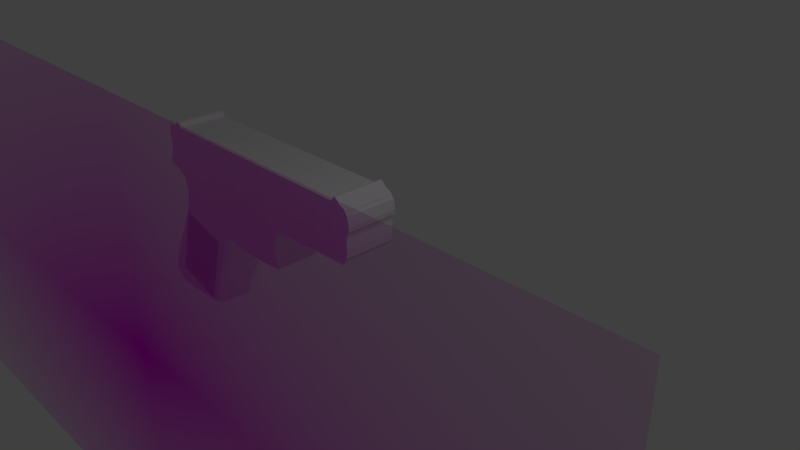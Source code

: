 # Source: untitled.blend  (saved by Blender 2.79.0; exported with 4.5.12 LTS)
import bpy
from mathutils import Matrix  # noqa: F401  (used for matrix-valued properties, if any)

bpy.ops.wm.read_factory_settings(use_empty=True)
scene = bpy.context.scene
scene.name = 'Scene'

# ---- collections
col_collection_1 = bpy.data.collections.new('Collection 1'); scene.collection.children.link(col_collection_1)

# ---- images (referenced by path relative to the original .blend; pixels are not part of the script)
import os
ASSET_DIR = os.environ.get("B2B_ASSET_DIR", "")  # directory of the original .blend (textures are referenced by path, not embedded)
HERE = os.path.dirname(os.path.abspath(__file__))  # packed textures are extracted next to this script under _unpacked/

def load_image(name, relpath, width, height, colorspace="sRGB"):
    """Load a texture the original file referenced (path relative to the .blend, or extracted next to this script)."""
    p = next((c for c in (os.path.join(HERE, relpath), os.path.join(ASSET_DIR, relpath)) if relpath and os.path.exists(c)), "")
    if p:
        img = bpy.data.images.load(p, check_existing=True)
        img.name = name
    else:  # same state as the original file: an image datablock whose file is absent (Cycles renders it pink)
        img = bpy.data.images.new(name, width, height)
        img.source = "FILE"
        img.filepath = "//" + (relpath or name)
    img.colorspace_settings.name = colorspace
    return img
img_2_dimensions_png = load_image('2.Dimensions.png', '2.Dimensions.png', 1024, 1024, 'sRGB')

# ---- materials (node trees are filled in below, after node groups)
mat_2_dimensions = bpy.data.materials.new('2.Dimensions')
mat_2_dimensions.alpha_threshold = 0.0
mat_2_dimensions.roughness = 0.5
mat_2_dimensions.specular_intensity = 0.0

# ---- material node trees
mat_2_dimensions.use_nodes = True; mat_2_dimensions.node_tree.nodes.clear()
_N = mat_2_dimensions.node_tree.nodes; _L = mat_2_dimensions.node_tree.links
n0 = _N.new('ShaderNodeOutputMaterial'); n0.name = 'Material Output'; n0.location = (300, 300)
n1 = _N.new('ShaderNodeTexImage'); n1.name = 'Image Texture'; n1.location = (-400, 60)
n1.width = 140
n1.image = img_2_dimensions_png
n1.extension = 'CLIP'
n2 = _N.new('ShaderNodeBsdfDiffuse'); n2.name = 'Diffuse BSDF'; n2.location = (-200, 60)
n3 = _N.new('ShaderNodeBsdfTransparent'); n3.name = 'Transparent BSDF'; n3.location = (-200, 240)
n4 = _N.new('ShaderNodeMixShader'); n4.name = 'Mix Shader'; n4.location = (0, 300)
_L.new(n1.outputs[0], n2.inputs[0])
_L.new(n1.outputs[1], n4.inputs[0])
_L.new(n3.outputs[0], n4.inputs[1])
_L.new(n2.outputs[0], n4.inputs[2])
_L.new(n4.outputs[0], n0.inputs[0])
n0.is_active_output = True

# ---- world
world_world = bpy.data.worlds.new('World'); scene.world = world_world
world_world.color = (0.05088, 0.05088, 0.05088)
world_world.use_sun_shadow = False
world_world.sun_shadow_jitter_overblur = 0.0
world_world.cycles.sampling_method = 'MANUAL'

# ---- cameras
cam_camera = bpy.data.cameras.new('Camera')
cam_camera.clip_end = 100.0
cam_camera.lens = 35.0
cam_camera.sensor_width = 32.0
cam_camera.sensor_height = 18.0
cam_camera.ortho_scale = 7.314
cam_camera.dof.focus_distance = 0.0

# ---- lights
light_lamp = bpy.data.lights.new('Lamp', 'POINT')
light_lamp.transmission_factor = 0.0
light_lamp.cutoff_distance = 30.0
light_lamp.energy = 100.0
light_lamp.shadow_buffer_clip_start = 1.001
light_lamp.shadow_soft_size = 0.1
light_lamp.shadow_maximum_resolution = 0.006
light_lamp.use_absolute_resolution = True

# ---- meshes
me_cube_003 = bpy.data.meshes.new('Cube.003')
me_cube_003.from_pydata([(-1.0, -1.0, -1.0), (-1.0, -1.0, 1.0), (-1.0, 1.0, -1.0), (-1.0, 1.0, 1.0), (1.0, -1.0, -1.0), (1.0, -1.0, 1.0), (1.0, 1.0, -1.0), (1.0, 1.0, 1.0)], [], [(0, 1, 3, 2), (2, 3, 7, 6), (6, 7, 5, 4), (4, 5, 1, 0), (2, 6, 4, 0), (7, 3, 1, 5)])
me_cube_003.use_remesh_preserve_volume = False
me_cube_003.use_remesh_preserve_attributes = False
me_cube_003.use_mirror_vertex_groups = False
me_cube_003.update()
me_cube_002 = bpy.data.meshes.new('Cube.002')
me_cube_002.from_pydata([(-1.0, -1.0, -1.0), (-1.0, -1.0, 1.0), (-1.0, 1.0, -1.0), (-1.0, 1.0, 1.0), (1.0, -1.0, -1.0), (1.0, -1.0, 1.0), (1.0, 1.0, -1.0), (1.0, 1.0, 1.0)], [], [(0, 1, 3, 2), (2, 3, 7, 6), (6, 7, 5, 4), (4, 5, 1, 0), (2, 6, 4, 0), (7, 3, 1, 5)])
me_cube_002.use_remesh_preserve_volume = False
me_cube_002.use_remesh_preserve_attributes = False
me_cube_002.use_mirror_vertex_groups = False
me_cube_002.update()
me_cube_001 = bpy.data.meshes.new('Cube.001')
me_cube_001.from_pydata([(-1.0, -1.0, -1.0), (-1.0, -1.0, 1.0), (-1.0, 1.0, -1.0), (-1.0, 1.0, 1.0), (1.0, -1.0, -1.0), (1.0, -1.0, 1.0), (1.0, 1.0, -1.0), (1.0, 1.0, 1.0)], [], [(0, 1, 3, 2), (2, 3, 7, 6), (6, 7, 5, 4), (4, 5, 1, 0), (2, 6, 4, 0), (7, 3, 1, 5)])
me_cube_001.use_remesh_preserve_volume = False
me_cube_001.use_remesh_preserve_attributes = False
me_cube_001.use_mirror_vertex_groups = False
me_cube_001.update()
me_cube = bpy.data.meshes.new('Cube')
me_cube.from_pydata([(-1.0, -1.0, -1.0), (-1.0, -1.0, 1.0), (-1.0, 1.0, -1.0), (-1.0, 1.0, 1.0), (1.0, -1.0, -1.0), (1.0, -1.0, 1.0), (1.0, 1.0, -1.0), (1.0, 1.0, 1.0)], [], [(0, 1, 3, 2), (2, 3, 7, 6), (6, 7, 5, 4), (4, 5, 1, 0), (2, 6, 4, 0), (7, 3, 1, 5)])
me_cube.use_remesh_preserve_volume = False
me_cube.use_remesh_preserve_attributes = False
me_cube.use_mirror_vertex_groups = False
me_cube.update()
me_plane = bpy.data.meshes.new('Plane')
me_plane.from_pydata([(-0.6799, 1.19, 0.001908), (-0.6799, 1.19, 0.006004), (-0.6799, 1.191, 0.009944), (-0.6799, 1.193, 0.01357), (-0.6799, 1.196, 0.01676), (-0.6799, 1.199, 0.01937), (-0.6799, 1.203, 0.02131), (-0.6799, 1.207, 0.0225), (-0.6799, 1.211, 0.02291), (-0.6799, 1.215, 0.0225), (-0.6799, 1.218, 0.02131), (-0.6799, 1.222, 0.01937), (-0.6799, 1.225, 0.01676), (-0.6799, 1.228, 0.01357), (-0.6799, 1.23, 0.009944), (-0.6799, 1.231, 0.006004), (-0.6799, 1.231, 0.001908), (-0.2625, 1.253, 0.001945), (-0.2625, 1.619, 0.001945), (-0.2682, 1.253, 0.008765), (-0.2682, 1.619, 0.008765), (-0.2759, 1.253, 0.01474), (-0.2759, 1.619, 0.01474), (-0.2853, 1.253, 0.01965), (-0.2853, 1.619, 0.01965), (-0.296, 1.253, 0.0233), (-0.296, 1.619, 0.0233), (-0.3077, 1.253, 0.02554), (-0.3077, 1.619, 0.02554), (-0.3198, 1.253, 0.0263), (-0.3198, 1.619, 0.0263), (-0.3319, 1.253, 0.02554), (-0.3319, 1.619, 0.02554), (-0.3435, 1.253, 0.0233), (-0.3435, 1.619, 0.0233), (-0.3543, 1.253, 0.01965), (-0.3543, 1.619, 0.01965), (-0.3637, 1.253, 0.01474), (-0.3637, 1.619, 0.01474), (-0.3714, 1.253, 0.008765), (-0.3714, 1.619, 0.008765), (-0.3771, 1.253, 0.001945), (-0.3771, 1.619, 0.001945), (-0.0664, 1.253, 0.001945), (-0.0664, 1.619, 0.001945), (-0.07213, 1.253, 0.008765), (-0.07213, 1.619, 0.008765), (-0.07985, 1.253, 0.01474), (-0.07985, 1.619, 0.01474), (-0.08925, 1.253, 0.01965), (-0.08925, 1.619, 0.01965), (-0.09998, 1.253, 0.0233), (-0.09998, 1.619, 0.0233), (-0.1116, 1.253, 0.02554), (-0.1116, 1.619, 0.02554), (-0.1237, 1.253, 0.0263), (-0.1237, 1.619, 0.0263), (-0.1358, 1.253, 0.02554), (-0.1358, 1.619, 0.02554), (-0.1475, 1.253, 0.0233), (-0.1475, 1.619, 0.0233), (-0.1582, 1.253, 0.01965), (-0.1582, 1.619, 0.01965), (-0.1676, 1.253, 0.01474), (-0.1676, 1.619, 0.01474), (-0.1753, 1.253, 0.008765), (-0.1753, 1.619, 0.008765), (-0.1811, 1.253, 0.001945), (-0.1811, 1.619, 0.001945), (0.08065, 1.253, 0.001945), (0.08065, 1.619, 0.001945), (0.07491, 1.253, 0.008765), (0.07491, 1.619, 0.008765), (0.0672, 1.253, 0.01474), (0.0672, 1.619, 0.01474), (0.05779, 1.253, 0.01965), (0.05779, 1.619, 0.01965), (0.04707, 1.253, 0.0233), (0.04707, 1.619, 0.0233), (0.03543, 1.253, 0.02554), (0.03543, 1.619, 0.02554), (0.02332, 1.253, 0.0263), (0.02332, 1.619, 0.0263), (0.01121, 1.253, 0.02554), (0.01121, 1.619, 0.02554), (-0.0004276, 1.253, 0.0233), (-0.0004276, 1.619, 0.0233), (-0.01116, 1.253, 0.01965), (-0.01116, 1.619, 0.01965), (-0.02056, 1.253, 0.01474), (-0.02056, 1.619, 0.01474), (-0.02828, 1.253, 0.008765), (-0.02828, 1.619, 0.008765), (-0.03401, 1.253, 0.001945), (-0.03401, 1.619, 0.001945), (0.4299, 1.253, 0.001945), (0.4299, 1.619, 0.001945), (0.4241, 1.253, 0.008765), (0.4241, 1.619, 0.008765), (0.4164, 1.253, 0.01474), (0.4164, 1.619, 0.01474), (0.407, 1.253, 0.01965), (0.407, 1.619, 0.01965), (0.3963, 1.253, 0.0233), (0.3963, 1.619, 0.0233), (0.3847, 1.253, 0.02554), (0.3847, 1.619, 0.02554), (0.3726, 1.253, 0.0263), (0.3726, 1.619, 0.0263), (0.3604, 1.253, 0.02554), (0.3604, 1.619, 0.02554), (0.3488, 1.253, 0.0233), (0.3488, 1.619, 0.0233), (0.3381, 1.253, 0.01965), (0.3381, 1.619, 0.01965), (0.3287, 1.253, 0.01474), (0.3287, 1.619, 0.01474), (0.321, 1.253, 0.008765), (0.321, 1.619, 0.008765), (0.3152, 1.253, 0.001945), (0.3152, 1.619, 0.001945), (0.5831, 1.253, 0.001945), (0.5831, 1.619, 0.001945), (0.5773, 1.253, 0.008765), (0.5773, 1.619, 0.008765), (0.5696, 1.253, 0.01474), (0.5696, 1.619, 0.01474), (0.5602, 1.253, 0.01965), (0.5602, 1.619, 0.01965), (0.5495, 1.253, 0.0233), (0.5495, 1.619, 0.0233), (0.5378, 1.253, 0.02554), (0.5378, 1.619, 0.02554), (0.5257, 1.253, 0.0263), (0.5257, 1.619, 0.0263), (0.5136, 1.253, 0.02554), (0.5136, 1.619, 0.02554), (0.502, 1.253, 0.0233), (0.502, 1.619, 0.0233), (0.4913, 1.253, 0.01965), (0.4913, 1.619, 0.01965), (0.4818, 1.253, 0.01474), (0.4818, 1.619, 0.01474), (0.4741, 1.253, 0.008765), (0.4741, 1.619, 0.008765), (0.4684, 1.253, 0.001945), (0.4684, 1.619, 0.001945), (0.7485, 1.253, 0.001945), (0.7485, 1.619, 0.001945), (0.7428, 1.253, 0.008765), (0.7428, 1.619, 0.008765), (0.735, 1.253, 0.01474), (0.735, 1.619, 0.01474), (0.7256, 1.253, 0.01965), (0.7256, 1.619, 0.01965), (0.7149, 1.253, 0.0233), (0.7149, 1.619, 0.0233), (0.7033, 1.253, 0.02554), (0.7033, 1.619, 0.02554), (0.6912, 1.253, 0.0263), (0.6912, 1.619, 0.0263), (0.679, 1.253, 0.02554), (0.679, 1.619, 0.02554), (0.6674, 1.253, 0.0233), (0.6674, 1.619, 0.0233), (0.6567, 1.253, 0.01965), (0.6567, 1.619, 0.01965), (0.6473, 1.253, 0.01474), (0.6473, 1.619, 0.01474), (0.6396, 1.253, 0.008765), (0.6396, 1.619, 0.008765), (0.6338, 1.253, 0.001945), (0.6338, 1.619, 0.001945), (-0.4437, 0.0, 0.318), (0.3458, -0.01612, 0.318), (-0.04897, -0.00806, 0.318), (-0.6655, -0.5, 0.318), (0.5475, -0.4946, 0.318), (-0.008294, -0.5081, 0.318), (-0.2649, 0.9257, 0.318), (-0.4146, 0.9929, 0.318), (-0.5643, 1.043, 0.318), (-0.7139, 1.043, 0.318), (-0.7844, 1.071, 0.318), (-0.7668, 1.138, 0.318), (-0.7051, 1.222, 0.318), (-0.6787, 1.256, 0.318), (-0.6611, 1.306, 0.318), (-0.6787, 1.318, 0.318), (-0.6787, 1.62, 0.318), (-0.6523, 1.67, 0.318), (-0.6083, 1.693, 0.318), (-0.4234, 1.687, 0.318), (-0.3706, 1.765, 0.318), (-0.2473, 1.765, 0.318), (-0.1945, 1.693, 0.318), (5.106, 1.693, 0.318), (5.132, 1.749, 0.318), (5.194, 1.765, 0.318), (5.255, 1.737, 0.318), (5.308, 1.693, 0.318), (5.423, 1.665, 0.318), (5.475, 1.637, 0.318), (5.493, 1.609, 0.318), (5.537, 1.581, 0.318), (5.555, 1.519, 0.318), (5.572, 1.446, 0.318), (5.563, 1.385, 0.318), (5.519, 1.329, 0.318), (5.502, 1.284, 0.318), (5.502, 1.122, 0.318), (5.484, 1.015, 0.318), (5.423, 0.9537, 0.318), (5.405, 0.9089, 0.318), (3.415, 0.8641, 0.318), (3.292, 0.8361, 0.318), (3.178, 0.741, 0.318), (3.16, 0.5843, 0.318), (3.16, 0.4779, 0.318), (3.195, 0.4107, 0.318), (3.248, 0.2932, 0.318), (3.133, 0.2764, 0.318), (2.165, 0.2484, 0.318), (1.734, 0.2652, 0.318), (1.575, 0.338, 0.318), (1.452, 0.31, 0.318), (1.898, 1.693, 0.318), (2.162, 1.693, 0.318), (1.897, 0.2589, 0.318), (2.537, 1.693, 0.318), (2.897, 1.693, 0.318), (3.11, 1.693, 0.318), (2.868, 0.2687, 0.318), (2.56, 0.2598, 0.318), (5.114, 0.9024, 0.318), (3.478, 0.8655, 0.318), (3.462, 1.693, 0.318), (1.898, 1.638, 0.318), (1.88, 0.2595, 0.318), (-0.6787, 1.377, 0.318), (1.906, 0.2585, 0.318), (1.504, 0.4236, 0.318), (-0.461, 1.282, 0.318), (-0.4437, 0.0, -1.103e-09), (0.3458, -0.01612, -3.989e-10), (-0.04897, -0.00806, -7.512e-10), (-0.6655, -0.5, -1.655e-09), (0.5475, -0.4946, -8.786e-10), (-0.008294, -0.5081, -1.165e-09), (-0.2649, 0.9257, 7.046e-10), (-0.4146, 0.9929, 6.767e-11), (-0.5643, 1.043, -4.1e-10), (-0.7139, 1.043, -4.1e-10), (-0.7844, 1.071, -6.754e-10), (-0.7668, 1.138, -1.312e-09), (-0.7051, 1.222, -2.109e-09), (-0.6787, 1.256, -2.427e-09), (-0.6611, 1.306, -2.905e-09), (-0.6787, 1.318, -3.011e-09), (-0.6787, 1.62, -5.877e-09), (-0.6523, 1.67, -6.355e-09), (-0.6083, 1.693, -6.567e-09), (-0.4234, 1.687, -6.514e-09), (-0.3706, 1.765, -7.257e-09), (-0.2473, 1.765, -7.257e-09), (-0.1945, 1.693, -6.567e-09), (5.106, 1.693, -6.567e-09), (5.132, 1.749, -7.098e-09), (5.194, 1.765, -7.257e-09), (5.255, 1.737, -6.992e-09), (5.308, 1.693, -6.567e-09), (5.423, 1.665, -6.302e-09), (5.475, 1.637, -6.036e-09), (5.493, 1.609, -5.771e-09), (5.537, 1.581, -5.506e-09), (5.555, 1.519, -4.922e-09), (5.572, 1.446, -4.232e-09), (5.563, 1.385, -3.648e-09), (5.519, 1.329, -3.117e-09), (5.502, 1.284, -2.692e-09), (5.502, 1.122, -1.153e-09), (5.484, 1.015, -1.446e-10), (5.423, 0.9537, 4.392e-10), (5.405, 0.9089, 8.639e-10), (3.415, 0.8641, 1.288e-09), (3.292, 0.8361, 1.554e-09), (3.178, 0.741, 2.456e-09), (3.16, 0.5843, 3.942e-09), (3.16, 0.4779, 4.951e-09), (3.195, 0.4107, 5.588e-09), (3.248, 0.2932, 6.703e-09), (3.133, 0.2764, 6.862e-09), (2.165, 0.2484, 7.127e-09), (1.734, 0.2652, 6.968e-09), (1.575, 0.338, 6.278e-09), (1.452, 0.31, 6.543e-09), (1.898, 1.693, -6.567e-09), (2.162, 1.693, -6.567e-09), (1.897, 0.2589, 7.028e-09), (2.537, 1.693, -6.567e-09), (2.897, 1.693, -6.567e-09), (3.11, 1.693, -6.567e-09), (2.868, 0.2687, 6.934e-09), (2.56, 0.2598, 7.019e-09), (5.114, 0.9024, 9.26e-10), (3.478, 0.8655, 1.275e-09), (3.462, 1.693, -6.567e-09), (1.898, 1.638, -6.051e-09), (1.88, 0.2595, 7.022e-09), (-0.6787, 1.377, -3.574e-09), (1.906, 0.2585, 7.032e-09), (1.504, 0.4236, 5.466e-09), (-0.461, 1.282, -2.673e-09), (0.7494, 1.619, -6.519e-09), (0.6329, 1.619, -5.588e-09), (0.7494, 1.253, -2.212e-09), (0.6329, 1.253, -2.328e-09), (0.584, 1.619, -5.588e-09), (0.4675, 1.619, -5.588e-09), (0.584, 1.253, -3.143e-09), (0.4675, 1.253, -2.328e-09), (0.4675, 1.257, -2.38e-09), (0.584, 1.254, -2.344e-09), (0.4308, 1.619, -6.054e-09), (0.3143, 1.619, -5.704e-09), (0.4308, 1.253, -3.143e-09), (0.3143, 1.253, -2.328e-09), (0.3143, 1.261, -2.429e-09), (0.4308, 1.258, -2.392e-09), (0.08158, 1.619, -5.588e-09), (-0.03494, 1.619, -5.704e-09), (0.08158, 1.253, -2.678e-09), (-0.03494, 1.253, -2.328e-09), (-0.03494, 1.271, -2.539e-09), (0.08158, 1.268, -2.502e-09), (0.2531, 1.619, -5.588e-09), (0.1366, 1.619, -5.355e-09), (0.2522, 1.253, -2.422e-09), (0.2531, 1.253, -3.26e-09), (0.2531, 1.253, -1.863e-09), (0.1397, 1.253, -2.59e-09), (0.1376, 1.253, -2.794e-09), (0.1376, 1.253, -2.794e-09), (0.1366, 1.253, -2.678e-09), (0.1366, 1.253, -2.445e-09), (0.1366, 1.266, -2.485e-09), (0.2531, 1.263, -2.448e-09), (-0.06547, 1.619, -6.054e-09), (-0.182, 1.619, -5.588e-09), (-0.06547, 1.253, -4.889e-09), (-0.182, 1.253, -2.328e-09), (-0.182, 1.275, -2.585e-09), (-0.06547, 1.271, -2.548e-09), (-0.2615, 1.619, -5.588e-09), (-0.378, 1.619, -5.704e-09), (-0.2615, 1.253, -7.101e-09), (-0.378, 1.253, -2.445e-09), (-0.378, 1.28, -2.647e-09), (-0.2615, 1.277, -2.61e-09), (5.502, 1.193, 0.01357), (-0.6799, 1.19, -1.746e-09), (-0.6799, 1.231, -2.212e-09), (5.502, 1.23, 0.009944), (5.502, 1.228, 0.01357), (5.502, 1.231, 0.006004), (5.502, 1.225, 0.01676), (5.502, 1.215, 0.0225), (5.502, 1.211, 0.02291), (5.502, 1.218, 0.02131), (5.502, 1.19, -1.803e-09), (5.111, 1.19, -1.803e-09), (3.472, 1.19, -1.803e-09), (3.118, 1.19, -1.803e-09), (2.887, 1.19, -1.803e-09), (5.502, 1.19, 0.001908), (2.545, 1.19, -1.803e-09), (2.163, 1.19, -1.803e-09), (1.901, 1.19, -1.803e-09), (1.898, 1.19, -1.803e-09), (-0.2508, 1.19, -1.803e-09), (-0.4105, 1.19, -1.803e-09), (5.502, 1.207, 0.0225), (5.502, 1.19, 0.006004), (5.502, 1.199, 0.01937), (5.502, 1.196, 0.01676), (5.502, 1.191, 0.009944), (5.502, 1.231, 0.001908), (5.502, 1.222, 0.01937), (2.163, 1.231, -2.191e-09), (1.901, 1.231, -2.191e-09), (1.898, 1.231, -2.191e-09), (-0.3446, 1.231, -2.191e-09), (-0.433, 1.231, -2.191e-09), (5.502, 1.231, -2.191e-09), (5.11, 1.231, -2.191e-09), (3.471, 1.231, -2.191e-09), (3.117, 1.231, -2.191e-09), (2.888, 1.231, -2.191e-09), (2.545, 1.231, -2.191e-09), (5.502, 1.203, 0.02131), (-1.152, -0.871, 0.2811), (-1.119, -0.8446, 0.318), (0.7296, -0.7313, 0.2811), (0.7289, -0.6589, 0.318), (-0.8329, -0.2311, 0.281), (-0.8791, -0.3555, 0.318), (1.336, 0.2807, 0.318), (1.372, 0.2693, 0.2811), (1.405, 0.286, 0.318), (1.396, 0.2973, 0.318), (-0.8874, -1.0, 0.2811), (-0.8718, -0.9648, 0.318), (-0.3947, 0.2335, 0.318), (-0.3755, 0.3252, 0.281), (-1.066, -0.5459, 0.2811), (-1.034, -0.5655, 0.318), (1.091, -0.03134, 0.318), (1.135, -0.03224, 0.2811), (0.6642, -0.9477, 0.318), (0.6732, -0.9828, 0.2811), (-0.1857, 0.769, 0.2811), (-0.1705, 0.7466, 0.318), (-0.1505, 0.7577, 0.318), (-0.2024, 0.8019, 0.318), (-0.2352, 0.5315, 0.318), (-0.2469, 0.5654, 0.2811), (0.0295, -0.9727, 0.318), (0.03238, -1.008, 0.2811), (-1.129, -0.7272, 0.318), (-1.17, -0.7472, 0.2811), (0.8798, -0.3972, 0.318), (0.9324, -0.3818, 0.2811), (-1.119, -0.8446, -3.384e-09), (-1.152, -0.871, 0.03694), (0.7289, -0.6589, -3.352e-09), (0.7296, -0.7313, 0.03694), (-0.8791, -0.3555, 8.808e-09), (-0.8329, -0.2311, 0.03694), (1.372, 0.2693, 0.03694), (1.336, 0.2807, 6.821e-09), (1.396, 0.2973, 6.664e-09), (1.405, 0.286, 6.771e-09), (-0.8718, -0.9648, -2.168e-09), (-0.8874, -1.0, 0.03694), (-0.3755, 0.3252, 0.03694), (-0.3947, 0.2335, 4.283e-09), (-1.034, -0.5655, 2.318e-09), (-1.066, -0.5459, 0.03694), (1.135, -0.03224, 0.03694), (1.091, -0.03134, 2.664e-10), (0.6732, -0.9828, 0.03694), (0.6642, -0.9477, -1.239e-09), (-0.1705, 0.7466, 2.117e-09), (-0.1857, 0.769, 0.03694), (-0.2024, 0.8019, 1.878e-09), (-0.1505, 0.7577, 2.298e-09), (-0.2469, 0.5654, 0.03694), (-0.2352, 0.5315, 3.833e-09), (0.03238, -1.008, 0.03694), (0.0295, -0.9727, -1.55e-09), (-1.17, -0.7472, 0.03694), (-1.129, -0.7272, -1.022e-09), (0.9324, -0.3818, 0.03694), (0.8798, -0.3972, -1.088e-09)], [(337, 340), (338, 337), (339, 337), (341, 340), (342, 340)], [(0, 1, 382, 374), (1, 2, 385, 382), (2, 3, 359, 385), (3, 4, 384, 359), (4, 5, 383, 384), (5, 6, 399, 383), (6, 7, 381, 399), (7, 8, 367, 381), (8, 9, 366, 367), (9, 10, 368, 366), (10, 11, 387, 368), (11, 12, 365, 387), (12, 13, 363, 365), (13, 14, 362, 363), (14, 15, 364, 362), (15, 16, 386, 364), (16, 361, 392, 391, 390, 389, 388, 398, 397, 396, 395, 394, 393, 386), (17, 19, 20, 18), (19, 21, 22, 20), (21, 23, 24, 22), (23, 25, 26, 24), (25, 27, 28, 26), (27, 29, 30, 28), (29, 31, 32, 30), (31, 33, 34, 32), (33, 35, 36, 34), (35, 37, 38, 36), (37, 39, 40, 38), (39, 41, 42, 40), (41, 356, 357, 354, 42), (43, 45, 46, 44), (45, 47, 48, 46), (47, 49, 50, 48), (49, 51, 52, 50), (51, 53, 54, 52), (53, 55, 56, 54), (55, 57, 58, 56), (57, 59, 60, 58), (59, 61, 62, 60), (61, 63, 64, 62), (63, 65, 66, 64), (65, 67, 68, 66), (67, 350, 351, 348, 68), (69, 71, 72, 70), (71, 73, 74, 72), (73, 75, 76, 74), (75, 77, 78, 76), (77, 79, 80, 78), (79, 81, 82, 80), (81, 83, 84, 82), (83, 85, 86, 84), (85, 87, 88, 86), (87, 89, 90, 88), (89, 91, 92, 90), (91, 93, 94, 92), (93, 332, 333, 330, 94), (95, 97, 98, 96), (97, 99, 100, 98), (99, 101, 102, 100), (101, 103, 104, 102), (103, 105, 106, 104), (105, 107, 108, 106), (107, 109, 110, 108), (109, 111, 112, 110), (111, 113, 114, 112), (113, 115, 116, 114), (115, 117, 118, 116), (117, 119, 120, 118), (119, 326, 327, 324, 120), (121, 123, 124, 122), (123, 125, 126, 124), (125, 127, 128, 126), (127, 129, 130, 128), (129, 131, 132, 130), (131, 133, 134, 132), (133, 135, 136, 134), (135, 137, 138, 136), (137, 139, 140, 138), (139, 141, 142, 140), (141, 143, 144, 142), (143, 145, 146, 144), (145, 320, 321, 318, 146), (147, 149, 150, 148), (149, 151, 152, 150), (151, 153, 154, 152), (153, 155, 156, 154), (155, 157, 158, 156), (157, 159, 160, 158), (159, 161, 162, 160), (161, 163, 164, 162), (163, 165, 166, 164), (165, 167, 168, 166), (167, 169, 170, 168), (169, 171, 172, 170), (171, 316, 314, 172), (225, 224, 223, 238, 241, 409, 408), (414, 404, 437, 447), (429, 414, 447, 460), (419, 427, 458, 450), (178, 177, 174, 175), (420, 423, 179, 249, 454, 453), (428, 176, 173, 415), (176, 178, 175, 173), (413, 425, 456, 444), (175, 174, 421, 424), (431, 402, 435, 462), (410, 400, 433, 443), (406, 409, 241, 242, 179, 423, 422), (226, 237, 240, 222, 227), (227, 222, 233, 229), (229, 233, 232, 230), (230, 232, 221, 231), (231, 221, 220, 219, 218, 217, 216, 215, 214, 235, 236), (236, 235, 234, 196), (196, 234, 213, 212, 211, 210, 209, 208, 207, 206, 205, 204, 203, 202, 201, 200, 199, 198, 197), (240, 237, 228), (239, 242, 241, 238, 228, 237, 189), (189, 237, 226, 195, 194, 193, 192, 191, 190), (225, 408, 407, 438, 441, 295), (179, 242, 239, 188, 187, 186, 185, 184, 183, 182, 181, 180), (440, 439, 455, 454, 249, 380, 379, 311), (244, 452, 455, 439, 449), (247, 244, 449, 463), (459, 248, 247, 451), (248, 245, 244, 247), (461, 446, 243, 246), (246, 243, 245, 248), (243, 445, 457, 245), (245, 457, 452, 244), (446, 436, 445, 243), (451, 247, 463, 434), (442, 246, 248, 459), (296, 297, 388, 389, 307), (297, 299, 398, 388), (299, 300, 397, 398), (300, 301, 396, 397), (301, 306, 395, 396), (306, 266, 394, 395), (266, 267, 268, 269, 270, 271, 272, 273, 274, 275, 276, 277, 278, 279, 393, 394), (310, 298, 378, 377), (309, 259, 307, 315, 313, 314, 316, 322, 317, 318, 321, 328, 323, 324, 327, 346, 335, 336, 345, 334, 329, 330, 333, 352, 347, 348, 351, 358, 353, 354, 357, 312), (259, 260, 261, 262, 263, 264, 265, 296, 307), (295, 441, 440, 311, 308, 293, 294), (249, 250, 251, 252, 253, 254, 255, 256, 257, 258, 309, 312, 392, 361, 360, 380), (401, 411, 176, 428), (418, 403, 430, 177), (174, 416, 406, 422, 421), (415, 173, 412, 405), (402, 419, 450, 435), (173, 175, 424, 412), (407, 417, 448, 438), (177, 430, 416, 174), (426, 418, 177, 178), (432, 461, 246, 442), (411, 426, 178, 176), (417, 431, 462, 448), (404, 413, 444, 437), (425, 420, 453, 456), (179, 180, 250, 249), (180, 181, 251, 250), (181, 182, 252, 251), (182, 183, 253, 252), (183, 184, 254, 253), (184, 185, 255, 254), (185, 186, 256, 255), (186, 187, 257, 256), (187, 188, 258, 257), (239, 189, 259, 309), (189, 190, 260, 259), (190, 191, 261, 260), (191, 192, 262, 261), (192, 193, 263, 262), (193, 194, 264, 263), (194, 195, 265, 264), (236, 196, 266, 306), (196, 197, 267, 266), (197, 198, 268, 267), (198, 199, 269, 268), (199, 200, 270, 269), (200, 201, 271, 270), (201, 202, 272, 271), (202, 203, 273, 272), (203, 204, 274, 273), (204, 205, 275, 274), (205, 206, 276, 275), (206, 207, 277, 276), (207, 208, 278, 277), (208, 209, 279, 278), (209, 210, 280, 369, 374, 382, 385, 359, 384, 383, 399, 381, 367, 366, 368, 387, 365, 363, 362, 364, 386, 393, 279), (210, 211, 281, 280), (211, 212, 282, 281), (212, 213, 283, 282), (235, 214, 284, 305), (214, 215, 285, 284), (215, 216, 286, 285), (216, 217, 287, 286), (217, 218, 288, 287), (218, 219, 289, 288), (219, 220, 290, 289), (220, 221, 291, 290), (233, 222, 292, 303), (238, 223, 293, 308), (223, 224, 294, 293), (224, 225, 295, 294), (427, 410, 443, 458), (195, 226, 296, 265), (226, 227, 297, 296), (240, 228, 298, 310), (227, 229, 299, 297), (229, 230, 300, 299), (230, 231, 301, 300), (221, 232, 302, 291), (232, 233, 303, 302), (213, 234, 304, 283), (234, 235, 305, 304), (231, 236, 306, 301), (228, 238, 308, 298), (188, 239, 309, 258), (222, 240, 310, 292), (313, 148, 150, 152, 154, 156, 158, 160, 162, 164, 166, 168, 170, 172, 314), (315, 147, 148, 313), (312, 357, 356, 355, 358, 351, 350, 349, 352, 333, 332, 331, 334, 345, 344, 343, 341, 338, 339, 346, 327, 326, 325, 328, 321, 320, 319, 322, 316, 315, 307, 390, 391), (316, 171, 169, 167, 165, 163, 161, 159, 157, 155, 153, 151, 149, 147, 315), (317, 122, 124, 126, 128, 130, 132, 134, 136, 138, 140, 142, 144, 146, 318), (319, 121, 122, 317, 322), (320, 145, 143, 141, 139, 137, 135, 133, 131, 129, 127, 125, 123, 121, 319), (323, 96, 98, 100, 102, 104, 106, 108, 110, 112, 114, 116, 118, 120, 324), (325, 95, 96, 323, 328), (326, 119, 117, 115, 113, 111, 109, 107, 105, 103, 101, 99, 97, 95, 325), (329, 70, 72, 74, 76, 78, 80, 82, 84, 86, 88, 90, 92, 94, 330), (331, 69, 70, 329, 334), (332, 93, 91, 89, 87, 85, 83, 81, 79, 77, 75, 73, 71, 69, 331), (347, 44, 46, 48, 50, 52, 54, 56, 58, 60, 62, 64, 66, 68, 348), (349, 43, 44, 347, 352), (350, 67, 65, 63, 61, 59, 57, 55, 53, 51, 49, 47, 45, 43, 349), (353, 18, 20, 22, 24, 26, 28, 30, 32, 34, 36, 38, 40, 42, 354), (355, 17, 18, 353, 358), (356, 41, 39, 37, 35, 33, 31, 29, 27, 25, 23, 21, 19, 17, 355), (336, 335, 337, 344), (372, 371, 305, 284, 285, 286, 287, 288, 289, 290, 291), (361, 16, 15, 14, 13, 12, 11, 10, 9, 8, 7, 6, 5, 4, 3, 2, 1, 0, 360), (377, 376, 292, 310), (360, 0, 374, 369, 370, 371, 372, 373, 375, 376, 377, 378, 379, 380), (379, 378, 298, 308, 311), (370, 369, 280, 281, 282, 283, 304), (373, 372, 291, 302), (389, 390, 307), (375, 373, 302, 303), (391, 392, 312), (376, 375, 303, 292), (371, 370, 304, 305), (406, 407, 408, 409), (420, 421, 422, 423), (438, 439, 440, 441), (452, 453, 454, 455), (429, 400, 401, 428), (419, 402, 403, 418), (417, 407, 406, 416), (413, 404, 405, 412), (400, 410, 411, 401), (425, 413, 412, 424), (404, 414, 415, 405), (431, 417, 416, 430), (427, 419, 418, 426), (420, 425, 424, 421), (410, 427, 426, 411), (414, 429, 428, 415), (402, 431, 430, 403), (461, 432, 433, 460), (451, 434, 435, 450), (449, 439, 438, 448), (445, 436, 437, 444), (432, 442, 443, 433), (457, 445, 444, 456), (436, 446, 447, 437), (463, 449, 448, 462), (459, 451, 450, 458), (452, 457, 456, 453), (442, 459, 458, 443), (446, 461, 460, 447), (434, 463, 462, 435), (400, 429, 460, 433)])
me_plane.use_remesh_preserve_volume = False
me_plane.use_remesh_preserve_attributes = False
me_plane.use_mirror_vertex_groups = False
me_plane.update()
me_2_dimensions = bpy.data.meshes.new('2.Dimensions')
me_2_dimensions.from_pydata([(-1.0, -0.5, 0.0), (1.0, -0.5, 0.0), (-1.0, 0.5, 0.0), (1.0, 0.5, 0.0)], [], [(0, 1, 3, 2)])
_uv = me_2_dimensions.uv_layers.new(name='UVMap')
_uv.uv.foreach_set('vector', [0.0, 0.0, 1.0, 0.0, 1.0, 1.0, 0.0, 1.0])
me_2_dimensions.materials.append(mat_2_dimensions)
me_2_dimensions.use_remesh_preserve_volume = False
me_2_dimensions.use_remesh_preserve_attributes = False
me_2_dimensions.use_mirror_vertex_groups = False
me_2_dimensions.update()

# ---- objects
ob_cube_003 = bpy.data.objects.new('Cube.003', me_cube_003)
ob_cube_002 = bpy.data.objects.new('Cube.002', me_cube_002)
ob_cube_001 = bpy.data.objects.new('Cube.001', me_cube_001)
ob_cube = bpy.data.objects.new('Cube', me_cube)
ob_plane = bpy.data.objects.new('Plane', me_plane)
ob_2_dimensions = bpy.data.objects.new('2.Dimensions', me_2_dimensions)
ob_lamp = bpy.data.objects.new('Lamp', light_lamp)
ob_camera = bpy.data.objects.new('Camera', cam_camera)

# ---- transforms, parenting, visibility, modifiers, constraints
ob_cube_003.location = (-2.479, -0.7414, -0.5247)
ob_cube_003.rotation_euler = (0.0, 0.2744, 0.0)
ob_cube_003.scale = (0.01202, 0.01202, 0.01202)
ob_cube_003.lineart.crease_threshold = 0.0
_m = ob_cube_003.modifiers.new('Array', 'ARRAY')
_m.count = 16
_m.constant_offset_displace = (0.0, 0.0, 0.0)
_m.relative_offset_displace = (-2.1, 0.0, 0.0)
_m = ob_cube_003.modifiers.new('Array.001', 'ARRAY')
_m.count = 16
_m.constant_offset_displace = (0.0, 0.0, 0.0)
_m.relative_offset_displace = (0.0, 0.0, -2.9)
ob_cube_002.location = (-2.479, -0.7414, -0.5247)
ob_cube_002.rotation_euler = (0.0, 0.2744, 0.0)
ob_cube_002.scale = (0.01202, 0.01202, 0.01202)
ob_cube_002.lineart.crease_threshold = 0.0
_m = ob_cube_002.modifiers.new('Array', 'ARRAY')
_m.count = 16
_m.constant_offset_displace = (0.0, 0.0, 0.0)
_m.relative_offset_displace = (-2.1, 0.0, 0.0)
_m = ob_cube_002.modifiers.new('Array.001', 'ARRAY')
_m.count = 16
_m.constant_offset_displace = (0.0, 0.0, 0.0)
_m.relative_offset_displace = (0.0, 0.0, -2.9)
ob_cube_001.location = (-3.199, -0.01785, -0.06066)
ob_cube_001.rotation_euler = (0.4464, 0.02004, 1.578)
ob_cube_001.scale = (0.01202, 0.01202, 0.01202)
ob_cube_001.lineart.crease_threshold = 0.0
_m = ob_cube_001.modifiers.new('Array', 'ARRAY')
_m.count = 14
_m.constant_offset_displace = (0.0, 0.0, 0.0)
_m.relative_offset_displace = (-2.1, 0.0, 0.0)
_m = ob_cube_001.modifiers.new('Array.001', 'ARRAY')
_m.count = 20
_m.constant_offset_displace = (0.0, 0.0, 0.0)
_m.relative_offset_displace = (0.0, 0.0, -2.9)
ob_cube.location = (-2.479, 2.219e-06, -0.5247)
ob_cube.rotation_euler = (0.0, 0.2744, 0.0)
ob_cube.scale = (0.01202, 0.01202, 0.01202)
ob_cube.lineart.crease_threshold = 0.0
_m = ob_cube.modifiers.new('Array', 'ARRAY')
_m.count = 16
_m.constant_offset_displace = (0.0, 0.0, 0.0)
_m.relative_offset_displace = (-2.1, 0.0, 0.0)
_m = ob_cube.modifiers.new('Array.001', 'ARRAY')
_m.count = 16
_m.constant_offset_displace = (0.0, 0.0, 0.0)
_m.relative_offset_displace = (0.0, 0.0, -2.9)
ob_plane.location = (-3.052, 0.0, -0.6448)
ob_plane.rotation_euler = (1.571, -0.0, 0.0)
ob_plane.scale = (0.6358, 1.0, 2.303)
ob_plane.lineart.crease_threshold = 0.0
_m = ob_plane.modifiers.new('Bevel', 'BEVEL')
_m.width = 0.263
_m.width_pct = 0.263
_m.segments = 2
_m.limit_method = 'NONE'
_m.spread = 0.0
ob_2_dimensions.location = (0.0, -3.192, 0.0)
ob_2_dimensions.rotation_euler = (1.571, -0.0, 3.142)
ob_2_dimensions.scale = (5.795, 5.795, 5.795)
ob_2_dimensions.lineart.crease_threshold = 0.0
ob_lamp.location = (4.076, 1.005, 5.904)
ob_lamp.rotation_euler = (0.6503, 0.05522, 1.866)
ob_lamp.lock_rotations_4d = False
ob_lamp.empty_display_type = 'ARROWS'
ob_lamp.color = (0.0, 0.0, 0.0, 0.0)
ob_lamp.lineart.crease_threshold = 0.0
ob_camera.location = (7.481, -6.508, 5.344)
ob_camera.rotation_euler = (1.109, 0.0, 0.8149)
ob_camera.lock_rotations_4d = False
ob_camera.empty_display_type = 'ARROWS'
ob_camera.color = (0.0, 0.0, 0.0, 0.0)
ob_camera.display_type = 'WIRE'
ob_camera.lineart.crease_threshold = 0.0

# ---- collection membership
col_collection_1.objects.link(ob_cube_003)
col_collection_1.objects.link(ob_cube_002)
col_collection_1.objects.link(ob_cube_001)
col_collection_1.objects.link(ob_cube)
col_collection_1.objects.link(ob_plane)
col_collection_1.objects.link(ob_2_dimensions)
col_collection_1.objects.link(ob_lamp)
col_collection_1.objects.link(ob_camera)

# ---- scene / render settings (as saved in the file)
scene.camera = ob_camera
scene.frame_start = 1; scene.frame_end = 250; scene.frame_set(0)
scene.render.engine = 'CYCLES'
scene.render.resolution_percentage = 50
scene.render.dither_intensity = 0.0
scene.cycles.use_denoising = False
scene.cycles.samples = 128
scene.cycles.sampling_pattern = 'TABULATED_SOBOL'
scene.cycles.use_adaptive_sampling = False
scene.cycles.use_light_tree = False
scene.cycles.blur_glossy = 0.0
scene.cycles.sample_clamp_indirect = 0.0
scene.view_settings.view_transform = 'Standard'
bpy.context.view_layer.update()
